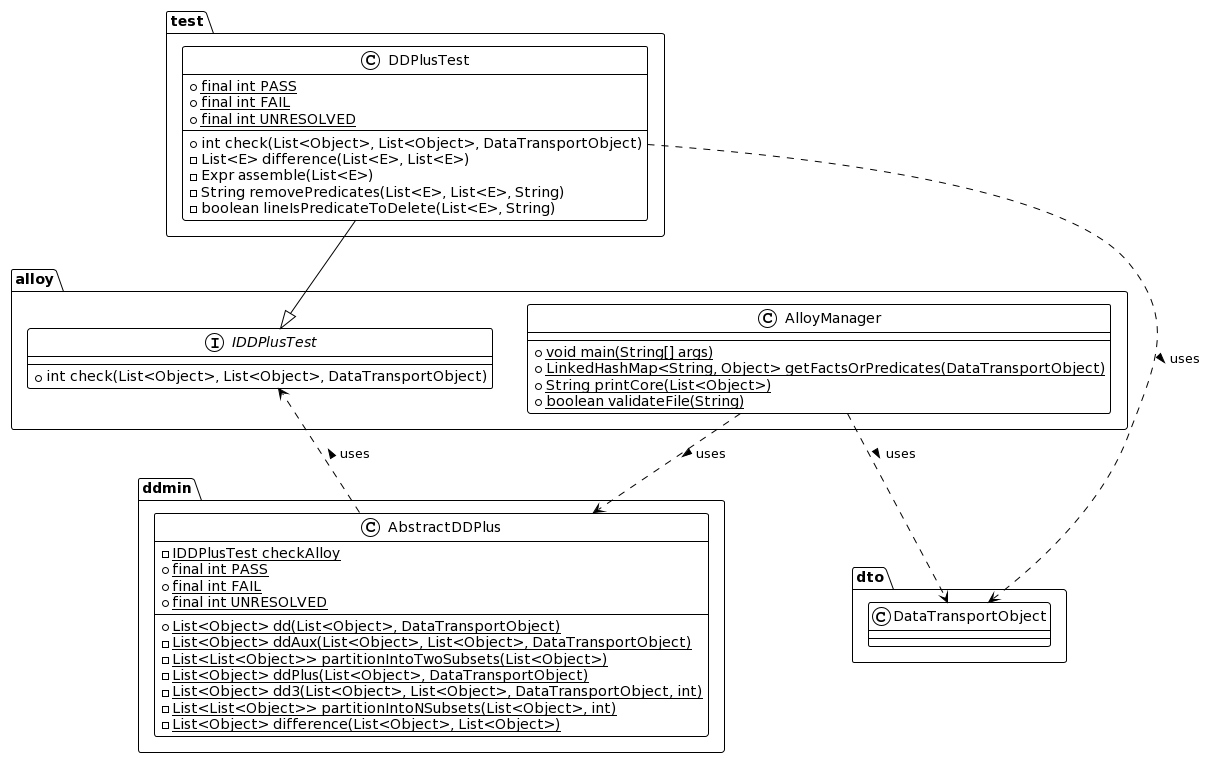

The diagram above was rendered by PlantUML. Its source (embedded in the PNG):
@startuml
!theme plain
package alloy {
   class AlloyManager {
      +{static} void main(String[] args)
      +{static} LinkedHashMap<String, Object> getFactsOrPredicates(DataTransportObject)
      +{static} String printCore(List<Object>)
      +{static} boolean validateFile(String)
   }
}

package ddmin {
   class AbstractDDPlus {
      -{static} IDDPlusTest checkAlloy
      +{static} final int PASS
      +{static} final int FAIL
      +{static} final int UNRESOLVED
      +{static} List<Object> dd(List<Object>, DataTransportObject)
      -{static} List<Object> ddAux(List<Object>, List<Object>, DataTransportObject)
      -{static} List<List<Object>> partitionIntoTwoSubsets(List<Object>)
      -{static} List<Object> ddPlus(List<Object>, DataTransportObject)
      -{static} List<Object> dd3(List<Object>, List<Object>, DataTransportObject, int)
      -{static} List<List<Object>> partitionIntoNSubsets(List<Object>, int)
      -{static} List<Object> difference(List<Object>, List<Object>)
   }
}

package test {
   class DDPlusTest {
      +{static} final int PASS
      +{static} final int FAIL
      +{static} final int UNRESOLVED
      +int check(List<Object>, List<Object>, DataTransportObject)
      -List<E> difference(List<E>, List<E>)
      -Expr assemble(List<E>)
      -String removePredicates(List<E>, List<E>, String)
      -boolean lineIsPredicateToDelete(List<E>, String)
   }
}

interface alloy.IDDPlusTest {
   +int check(List<Object>, List<Object>, DataTransportObject)
}

DDPlusTest --|> alloy.IDDPlusTest
AbstractDDPlus ..> alloy.IDDPlusTest : uses >
AlloyManager ..> ddmin.AbstractDDPlus : uses >
AlloyManager ..> dto.DataTransportObject : uses >
DDPlusTest ..> dto.DataTransportObject : uses >
@enduml